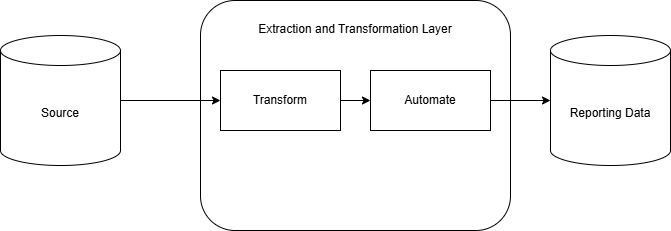

The diagram above was exported from draw.io. Its source (the exported page's mxGraphModel, read from the mxfile embedded in the PNG):
<mxGraphModel dx="1022" dy="570" grid="1" gridSize="10" guides="1" tooltips="1" connect="1" arrows="1" fold="1" page="1" pageScale="1" pageWidth="850" pageHeight="1100" math="0" shadow="0">
  <root>
    <mxCell id="0" />
    <mxCell id="1" parent="0" />
    <mxCell id="R-zOYlgxBlPSh4Y5q5sl-17" parent="1" style="rounded=1;whiteSpace=wrap;html=1;" value="Extraction and Transformation Layer&lt;div&gt;&lt;br&gt;&lt;/div&gt;&lt;div&gt;&lt;br&gt;&lt;/div&gt;&lt;div&gt;&lt;br&gt;&lt;/div&gt;&lt;div&gt;&lt;br&gt;&lt;/div&gt;&lt;div&gt;&lt;br&gt;&lt;/div&gt;&lt;div&gt;&lt;br&gt;&lt;/div&gt;&lt;div&gt;&lt;br&gt;&lt;/div&gt;&lt;div&gt;&lt;br&gt;&lt;/div&gt;&lt;div&gt;&lt;br&gt;&lt;/div&gt;&lt;div&gt;&lt;br&gt;&lt;/div&gt;&lt;div&gt;&lt;br&gt;&lt;/div&gt;&lt;div&gt;&lt;br&gt;&lt;/div&gt;" vertex="1">
      <mxGeometry height="230" width="310" x="230" y="70" as="geometry" />
    </mxCell>
    <mxCell id="R-zOYlgxBlPSh4Y5q5sl-5" edge="1" parent="1" source="R-zOYlgxBlPSh4Y5q5sl-8" style="endArrow=classic;html=1;rounded=0;exitX=1;exitY=0.5;exitDx=0;exitDy=0;entryX=0;entryY=0.5;entryDx=0;entryDy=0;exitPerimeter=0;" target="R-zOYlgxBlPSh4Y5q5sl-12" value="">
      <mxGeometry height="50" relative="1" width="50" as="geometry">
        <mxPoint x="160" y="170" as="sourcePoint" />
        <mxPoint x="305" y="170" as="targetPoint" />
      </mxGeometry>
    </mxCell>
    <mxCell id="R-zOYlgxBlPSh4Y5q5sl-8" parent="1" style="shape=cylinder3;whiteSpace=wrap;html=1;boundedLbl=1;backgroundOutline=1;size=15;" value="Source" vertex="1">
      <mxGeometry height="130" width="120" x="30" y="105" as="geometry" />
    </mxCell>
    <mxCell id="R-zOYlgxBlPSh4Y5q5sl-14" edge="1" parent="1" source="R-zOYlgxBlPSh4Y5q5sl-12" style="edgeStyle=orthogonalEdgeStyle;rounded=0;orthogonalLoop=1;jettySize=auto;html=1;" target="R-zOYlgxBlPSh4Y5q5sl-13" value="">
      <mxGeometry relative="1" as="geometry" />
    </mxCell>
    <mxCell id="R-zOYlgxBlPSh4Y5q5sl-12" parent="1" style="rounded=0;whiteSpace=wrap;html=1;" value="Transform" vertex="1">
      <mxGeometry height="60" width="120" x="250" y="140" as="geometry" />
    </mxCell>
    <mxCell id="R-zOYlgxBlPSh4Y5q5sl-15" edge="1" parent="1" source="R-zOYlgxBlPSh4Y5q5sl-13" style="edgeStyle=orthogonalEdgeStyle;rounded=0;orthogonalLoop=1;jettySize=auto;html=1;exitX=1;exitY=0.5;exitDx=0;exitDy=0;entryX=0;entryY=0.5;entryDx=0;entryDy=0;">
      <mxGeometry relative="1" as="geometry">
        <mxPoint x="580" y="170" as="targetPoint" />
      </mxGeometry>
    </mxCell>
    <mxCell id="R-zOYlgxBlPSh4Y5q5sl-13" parent="1" style="rounded=0;whiteSpace=wrap;html=1;" value="Automate" vertex="1">
      <mxGeometry height="60" width="120" x="400" y="140" as="geometry" />
    </mxCell>
    <mxCell id="R-zOYlgxBlPSh4Y5q5sl-16" parent="1" style="shape=cylinder3;whiteSpace=wrap;html=1;boundedLbl=1;backgroundOutline=1;size=15;" value="Reporting Data" vertex="1">
      <mxGeometry height="130" width="120" x="580" y="105" as="geometry" />
    </mxCell>
  </root>
</mxGraphModel>